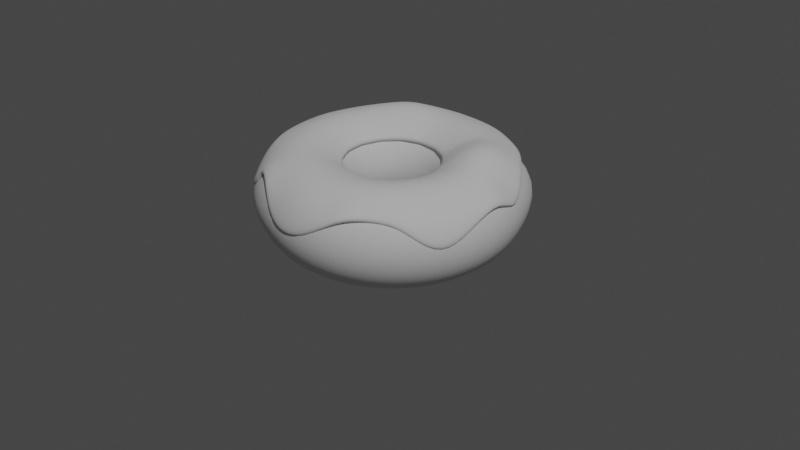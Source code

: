 # Source: untitled.blend  (saved by Blender 3.0.42; exported with 4.5.12 LTS)
import bpy
from mathutils import Matrix  # noqa: F401  (used for matrix-valued properties, if any)

bpy.ops.wm.read_factory_settings(use_empty=True)
scene = bpy.context.scene
scene.name = 'Scene'

# ---- collections
col_collection = bpy.data.collections.new('Collection'); scene.collection.children.link(col_collection)

# ---- node groups
ng_auto_smooth = bpy.data.node_groups.new('Auto Smooth', 'GeometryNodeTree')
_s = ng_auto_smooth.interface.new_socket(name='Geometry', in_out='OUTPUT', socket_type='NodeSocketGeometry')
_s = ng_auto_smooth.interface.new_socket(name='Geometry', in_out='INPUT', socket_type='NodeSocketGeometry')
_s = ng_auto_smooth.interface.new_socket(name='Angle', in_out='INPUT', socket_type='NodeSocketFloat')
_s.subtype = 'ANGLE'
_s.min_value = 0.0
_s.max_value = 3.142
ng_auto_smooth.is_modifier = True
_N = ng_auto_smooth.nodes; _L = ng_auto_smooth.links
n0 = _N.new('NodeGroupOutput'); n0.name = 'Group Output'; n0.location = (480, -100)
n1 = _N.new('NodeGroupInput'); n1.name = 'Group Input'; n1.location = (-420, -300)
n2 = _N.new('NodeGroupInput'); n2.name = 'Group Input.001'; n2.location = (-60, -100)
n3 = _N.new('GeometryNodeSetShadeSmooth'); n3.name = 'Set Shade Smooth'; n3.location = (120, -100)
n3.domain = 'EDGE'
n4 = _N.new('GeometryNodeSetShadeSmooth'); n4.name = 'Set Shade Smooth.001'; n4.location = (300, -100)
n5 = _N.new('GeometryNodeInputMeshEdgeAngle'); n5.name = 'Edge Angle'; n5.location = (-420, -220)
n6 = _N.new('GeometryNodeInputEdgeSmooth'); n6.name = 'Is Edge Smooth'; n6.location = (-60, -160)
n7 = _N.new('GeometryNodeInputShadeSmooth'); n7.name = 'Is Face Smooth'; n7.location = (-240, -340)
n8 = _N.new('FunctionNodeBooleanMath'); n8.name = 'Boolean Math'; n8.location = (-60, -220)
n9 = _N.new('FunctionNodeCompare'); n9.name = 'Compare'; n9.location = (-240, -180)
n9.operation = 'LESS_EQUAL'
_L.new(n5.outputs[0], n9.inputs[0])
_L.new(n4.outputs[0], n0.inputs[0])
_L.new(n1.outputs[1], n9.inputs[1])
_L.new(n9.outputs[0], n8.inputs[0])
_L.new(n7.outputs[0], n8.inputs[1])
_L.new(n2.outputs[0], n3.inputs[0])
_L.new(n6.outputs[0], n3.inputs[1])
_L.new(n3.outputs[0], n4.inputs[0])
_L.new(n8.outputs[0], n3.inputs[2])
n0.is_active_output = True

# ---- world
world_world = bpy.data.worlds.new('World'); scene.world = world_world
world_world.use_nodes = True; world_world.node_tree.nodes.clear()
_N = world_world.node_tree.nodes; _L = world_world.node_tree.links
n0 = _N.new('ShaderNodeOutputWorld'); n0.name = 'World Output'; n0.location = (300, 300)
n1 = _N.new('ShaderNodeBackground'); n1.name = 'Background'; n1.location = (10, 300)
n1.inputs[0].default_value = (0.05088, 0.05088, 0.05088, 1.0)
_L.new(n1.outputs[0], n0.inputs[0])
n0.is_active_output = True
world_world.color = (0.05088, 0.05088, 0.05088)
world_world.use_sun_shadow = False
world_world.sun_shadow_jitter_overblur = 0.0

# ---- cameras
cam_camera = bpy.data.cameras.new('Camera')
cam_camera.clip_end = 100.0
cam_camera.ortho_scale = 7.314

# ---- lights
light_light = bpy.data.lights.new('Light', 'POINT')
light_light.transmission_factor = 0.0
light_light.energy = 1000.0
light_light.shadow_soft_size = 0.1
light_light.shadow_maximum_resolution = 0.006
light_light.use_absolute_resolution = True

# ---- meshes
me_torus = bpy.data.meshes.new('Torus')
me_torus.from_pydata([(0.066, 0.0, 0.0), (0.05868, 0.0, 0.01768), (0.041, 0.0, 0.025), (0.02332, 0.0, 0.01768), (0.016, 0.0, 3.062e-18), (0.02332, 0.0, -0.01768), (0.041, 0.0, -0.025), (0.05868, 0.0, -0.01768), (0.06029, 0.02684, 0.0), (0.0536, 0.02387, 0.01768), (0.03746, 0.01668, 0.025), (0.02131, 0.009486, 0.01768), (0.01462, 0.006508, 3.062e-18), (0.02131, 0.009486, -0.01768), (0.03746, 0.01668, -0.025), (0.0536, 0.02387, -0.01768), (0.04416, 0.04905, 0.0), (0.03926, 0.04361, 0.01768), (0.02743, 0.03047, 0.025), (0.01561, 0.01733, 0.01768), (0.01071, 0.01189, 3.062e-18), (0.01561, 0.01733, -0.01768), (0.02743, 0.03047, -0.025), (0.03926, 0.04361, -0.01768), (0.0204, 0.06277, 0.0), (0.01813, 0.05581, 0.01768), (0.01267, 0.03899, 0.02971), (0.007207, 0.02218, 0.01768), (0.004944, 0.01522, 3.062e-18), (0.007207, 0.02218, -0.01768), (0.01267, 0.03899, -0.025), (0.01813, 0.05581, -0.01768), (-0.006899, 0.07221, 0.0), (-0.006134, 0.05836, 0.01768), (-0.004286, 0.04078, 0.025), (-0.002438, 0.02319, 0.01768), (-0.001672, 0.01591, 3.062e-18), (-0.002438, 0.02319, -0.01768), (-0.004286, 0.04078, -0.025), (-0.006134, 0.05836, -0.01768), (-0.033, 0.05716, 0.0), (-0.02934, 0.05082, 0.01768), (-0.0205, 0.03551, 0.025), (-0.01166, 0.0202, 0.01768), (-0.008, 0.01386, 3.062e-18), (-0.01166, 0.0202, -0.01768), (-0.0205, 0.03551, -0.025), (-0.02934, 0.05082, -0.01768), (-0.0534, 0.03879, 0.0), (-0.04747, 0.03449, 0.01768), (-0.03317, 0.0241, 0.025), (-0.01887, 0.01371, 0.01768), (-0.01294, 0.009405, 3.062e-18), (-0.01887, 0.01371, -0.01768), (-0.03317, 0.0241, -0.025), (-0.04747, 0.03449, -0.01768), (-0.06456, 0.02821, 0.0), (-0.0574, 0.0122, 0.01768), (-0.0401, 0.008524, 0.028), (-0.02281, 0.004849, 0.01768), (-0.01565, 0.003327, 3.062e-18), (-0.02281, 0.004849, -0.01768), (-0.0401, 0.008524, -0.025), (-0.0574, 0.0122, -0.01768), (-0.07104, -0.01372, 0.0), (-0.0574, -0.0122, 0.01768), (-0.0401, -0.008524, 0.025), (-0.02281, -0.004849, 0.01768), (-0.01565, -0.003327, 3.062e-18), (-0.02281, -0.004849, -0.01768), (-0.0401, -0.008524, -0.025), (-0.0574, -0.0122, -0.01768), (-0.0534, -0.03879, 0.0), (-0.04747, -0.03449, 0.01768), (-0.03317, -0.0241, 0.025), (-0.01887, -0.01371, 0.01768), (-0.01294, -0.009405, 3.062e-18), (-0.01887, -0.01371, -0.01768), (-0.03317, -0.0241, -0.025), (-0.04747, -0.03449, -0.01768), (-0.033, -0.05716, 0.0), (-0.02934, -0.05082, 0.01768), (-0.0205, -0.03551, 0.025), (-0.01166, -0.0202, 0.01768), (-0.008, -0.01386, 3.062e-18), (-0.01166, -0.0202, -0.01768), (-0.0205, -0.03551, -0.025), (-0.02934, -0.05082, -0.01768), (-0.006899, -0.07087, 0.0), (-0.006134, -0.05836, 0.01768), (-0.004286, -0.04078, 0.025), (-0.002438, -0.02319, 0.01768), (-0.001672, -0.01591, 3.062e-18), (-0.002438, -0.02319, -0.01768), (-0.004286, -0.04078, -0.025), (-0.006134, -0.05836, -0.01768), (0.0204, -0.06277, 0.0), (0.01813, -0.05581, 0.01768), (0.01267, -0.03899, 0.025), (0.007207, -0.02218, 0.01768), (0.004944, -0.01522, 3.062e-18), (0.007207, -0.02218, -0.01768), (0.01267, -0.03899, -0.025), (0.01813, -0.05581, -0.01768), (0.04416, -0.04905, 0.0), (0.03926, -0.04361, 0.01768), (0.02743, -0.03047, 0.02792), (0.01561, -0.01733, 0.01768), (0.01071, -0.01189, 3.062e-18), (0.01561, -0.01733, -0.01768), (0.02743, -0.03047, -0.025), (0.03926, -0.04361, -0.01768), (0.06029, -0.02684, 0.0), (0.0536, -0.02387, 0.01768), (0.03746, -0.01668, 0.025), (0.02131, -0.009486, 0.01768), (0.01462, -0.006508, 3.062e-18), (0.02131, -0.009486, -0.01768), (0.03746, -0.01668, -0.025), (0.0536, -0.02387, -0.01768)], [], [(0, 8, 9, 1), (1, 9, 10, 2), (2, 10, 11, 3), (3, 11, 12, 4), (4, 12, 13, 5), (5, 13, 14, 6), (6, 14, 15, 7), (7, 15, 8, 0), (8, 16, 17, 9), (9, 17, 18, 10), (10, 18, 19, 11), (11, 19, 20, 12), (12, 20, 21, 13), (13, 21, 22, 14), (14, 22, 23, 15), (15, 23, 16, 8), (16, 24, 25, 17), (17, 25, 26, 18), (18, 26, 27, 19), (19, 27, 28, 20), (20, 28, 29, 21), (21, 29, 30, 22), (22, 30, 31, 23), (23, 31, 24, 16), (24, 32, 33, 25), (25, 33, 34, 26), (26, 34, 35, 27), (27, 35, 36, 28), (28, 36, 37, 29), (29, 37, 38, 30), (30, 38, 39, 31), (31, 39, 32, 24), (32, 40, 41, 33), (33, 41, 42, 34), (34, 42, 43, 35), (35, 43, 44, 36), (36, 44, 45, 37), (37, 45, 46, 38), (38, 46, 47, 39), (39, 47, 40, 32), (40, 48, 49, 41), (41, 49, 50, 42), (42, 50, 51, 43), (43, 51, 52, 44), (44, 52, 53, 45), (45, 53, 54, 46), (46, 54, 55, 47), (47, 55, 48, 40), (48, 56, 57, 49), (49, 57, 58, 50), (50, 58, 59, 51), (51, 59, 60, 52), (52, 60, 61, 53), (53, 61, 62, 54), (54, 62, 63, 55), (55, 63, 56, 48), (56, 64, 65, 57), (57, 65, 66, 58), (58, 66, 67, 59), (59, 67, 68, 60), (60, 68, 69, 61), (61, 69, 70, 62), (62, 70, 71, 63), (63, 71, 64, 56), (64, 72, 73, 65), (65, 73, 74, 66), (66, 74, 75, 67), (67, 75, 76, 68), (68, 76, 77, 69), (69, 77, 78, 70), (70, 78, 79, 71), (71, 79, 72, 64), (72, 80, 81, 73), (73, 81, 82, 74), (74, 82, 83, 75), (75, 83, 84, 76), (76, 84, 85, 77), (77, 85, 86, 78), (78, 86, 87, 79), (79, 87, 80, 72), (80, 88, 89, 81), (81, 89, 90, 82), (82, 90, 91, 83), (83, 91, 92, 84), (84, 92, 93, 85), (85, 93, 94, 86), (86, 94, 95, 87), (87, 95, 88, 80), (88, 96, 97, 89), (89, 97, 98, 90), (90, 98, 99, 91), (91, 99, 100, 92), (92, 100, 101, 93), (93, 101, 102, 94), (94, 102, 103, 95), (95, 103, 96, 88), (96, 104, 105, 97), (97, 105, 106, 98), (98, 106, 107, 99), (99, 107, 108, 100), (100, 108, 109, 101), (101, 109, 110, 102), (102, 110, 111, 103), (103, 111, 104, 96), (104, 112, 113, 105), (105, 113, 114, 106), (106, 114, 115, 107), (107, 115, 116, 108), (108, 116, 117, 109), (109, 117, 118, 110), (110, 118, 119, 111), (111, 119, 112, 104), (112, 0, 1, 113), (113, 1, 2, 114), (114, 2, 3, 115), (115, 3, 4, 116), (116, 4, 5, 117), (117, 5, 6, 118), (118, 6, 7, 119), (119, 7, 0, 112)])
me_torus.polygons.foreach_set('use_smooth', [True] * 120)
_uv = me_torus.uv_layers.new(name='UVMap')
_uv.uv.foreach_set('vector', [0.5333, 0.5, 0.6, 0.5, 0.6, 0.625, 0.5333, 0.625, 0.5333, 0.625, 0.6, 0.625, 0.6, 0.75, 0.5333, 0.75, 0.5333, 0.75, 0.6, 0.75, 0.6, 0.875, 0.5333, 0.875, 0.5333, 0.875, 0.6, 0.875, 0.6, 1.0, 0.5333, 1.0, 0.5333, 0.0, 0.6, 0.0, 0.6, 0.125, 0.5333, 0.125, 0.5333, 0.125, 0.6, 0.125, 0.6, 0.25, 0.5333, 0.25, 0.5333, 0.25, 0.6, 0.25, 0.6, 0.375, 0.5333, 0.375, 0.5333, 0.375, 0.6, 0.375, 0.6, 0.5, 0.5333, 0.5, 0.6, 0.5, 0.6667, 0.5, 0.6667, 0.625, 0.6, 0.625, 0.6, 0.625, 0.6667, 0.625, 0.6667, 0.75, 0.6, 0.75, 0.6, 0.75, 0.6667, 0.75, 0.6667, 0.875, 0.6, 0.875, 0.6, 0.875, 0.6667, 0.875, 0.6667, 1.0, 0.6, 1.0, 0.6, 0.0, 0.6667, 0.0, 0.6667, 0.125, 0.6, 0.125, 0.6, 0.125, 0.6667, 0.125, 0.6667, 0.25, 0.6, 0.25, 0.6, 0.25, 0.6667, 0.25, 0.6667, 0.375, 0.6, 0.375, 0.6, 0.375, 0.6667, 0.375, 0.6667, 0.5, 0.6, 0.5, 0.6667, 0.5, 0.7333, 0.5, 0.7333, 0.625, 0.6667, 0.625, 0.6667, 0.625, 0.7333, 0.625, 0.7333, 0.75, 0.6667, 0.75, 0.6667, 0.75, 0.7333, 0.75, 0.7333, 0.875, 0.6667, 0.875, 0.6667, 0.875, 0.7333, 0.875, 0.7333, 1.0, 0.6667, 1.0, 0.6667, 0.0, 0.7333, 0.0, 0.7333, 0.125, 0.6667, 0.125, 0.6667, 0.125, 0.7333, 0.125, 0.7333, 0.25, 0.6667, 0.25, 0.6667, 0.25, 0.7333, 0.25, 0.7333, 0.375, 0.6667, 0.375, 0.6667, 0.375, 0.7333, 0.375, 0.7333, 0.5, 0.6667, 0.5, 0.7333, 0.5, 0.8, 0.5, 0.8, 0.625, 0.7333, 0.625, 0.7333, 0.625, 0.8, 0.625, 0.8, 0.75, 0.7333, 0.75, 0.7333, 0.75, 0.8, 0.75, 0.8, 0.875, 0.7333, 0.875, 0.7333, 0.875, 0.8, 0.875, 0.8, 1.0, 0.7333, 1.0, 0.7333, 0.0, 0.8, 0.0, 0.8, 0.125, 0.7333, 0.125, 0.7333, 0.125, 0.8, 0.125, 0.8, 0.25, 0.7333, 0.25, 0.7333, 0.25, 0.8, 0.25, 0.8, 0.375, 0.7333, 0.375, 0.7333, 0.375, 0.8, 0.375, 0.8, 0.5, 0.7333, 0.5, 0.8, 0.5, 0.8667, 0.5, 0.8667, 0.625, 0.8, 0.625, 0.8, 0.625, 0.8667, 0.625, 0.8667, 0.75, 0.8, 0.75, 0.8, 0.75, 0.8667, 0.75, 0.8667, 0.875, 0.8, 0.875, 0.8, 0.875, 0.8667, 0.875, 0.8667, 1.0, 0.8, 1.0, 0.8, 0.0, 0.8667, 0.0, 0.8667, 0.125, 0.8, 0.125, 0.8, 0.125, 0.8667, 0.125, 0.8667, 0.25, 0.8, 0.25, 0.8, 0.25, 0.8667, 0.25, 0.8667, 0.375, 0.8, 0.375, 0.8, 0.375, 0.8667, 0.375, 0.8667, 0.5, 0.8, 0.5, 0.8667, 0.5, 0.9333, 0.5, 0.9333, 0.625, 0.8667, 0.625, 0.8667, 0.625, 0.9333, 0.625, 0.9333, 0.75, 0.8667, 0.75, 0.8667, 0.75, 0.9333, 0.75, 0.9333, 0.875, 0.8667, 0.875, 0.8667, 0.875, 0.9333, 0.875, 0.9333, 1.0, 0.8667, 1.0, 0.8667, 0.0, 0.9333, 0.0, 0.9333, 0.125, 0.8667, 0.125, 0.8667, 0.125, 0.9333, 0.125, 0.9333, 0.25, 0.8667, 0.25, 0.8667, 0.25, 0.9333, 0.25, 0.9333, 0.375, 0.8667, 0.375, 0.8667, 0.375, 0.9333, 0.375, 0.9333, 0.5, 0.8667, 0.5, 0.9333, 0.5, 1.0, 0.5, 1.0, 0.625, 0.9333, 0.625, 0.9333, 0.625, 1.0, 0.625, 1.0, 0.75, 0.9333, 0.75, 0.9333, 0.75, 1.0, 0.75, 1.0, 0.875, 0.9333, 0.875, 0.9333, 0.875, 1.0, 0.875, 1.0, 1.0, 0.9333, 1.0, 0.9333, 0.0, 1.0, 0.0, 1.0, 0.125, 0.9333, 0.125, 0.9333, 0.125, 1.0, 0.125, 1.0, 0.25, 0.9333, 0.25, 0.9333, 0.25, 1.0, 0.25, 1.0, 0.375, 0.9333, 0.375, 0.9333, 0.375, 1.0, 0.375, 1.0, 0.5, 0.9333, 0.5, -1.11e-16, 0.5, 0.06667, 0.5, 0.06667, 0.625, -1.11e-16, 0.625, -1.11e-16, 0.625, 0.06667, 0.625, 0.06667, 0.75, -1.11e-16, 0.75, -1.11e-16, 0.75, 0.06667, 0.75, 0.06667, 0.875, -1.11e-16, 0.875, -1.11e-16, 0.875, 0.06667, 0.875, 0.06667, 1.0, -1.11e-16, 1.0, -1.11e-16, 0.0, 0.06667, 0.0, 0.06667, 0.125, -1.11e-16, 0.125, -1.11e-16, 0.125, 0.06667, 0.125, 0.06667, 0.25, -1.11e-16, 0.25, -1.11e-16, 0.25, 0.06667, 0.25, 0.06667, 0.375, -1.11e-16, 0.375, -1.11e-16, 0.375, 0.06667, 0.375, 0.06667, 0.5, -1.11e-16, 0.5, 0.06667, 0.5, 0.1333, 0.5, 0.1333, 0.625, 0.06667, 0.625, 0.06667, 0.625, 0.1333, 0.625, 0.1333, 0.75, 0.06667, 0.75, 0.06667, 0.75, 0.1333, 0.75, 0.1333, 0.875, 0.06667, 0.875, 0.06667, 0.875, 0.1333, 0.875, 0.1333, 1.0, 0.06667, 1.0, 0.06667, 0.0, 0.1333, 0.0, 0.1333, 0.125, 0.06667, 0.125, 0.06667, 0.125, 0.1333, 0.125, 0.1333, 0.25, 0.06667, 0.25, 0.06667, 0.25, 0.1333, 0.25, 0.1333, 0.375, 0.06667, 0.375, 0.06667, 0.375, 0.1333, 0.375, 0.1333, 0.5, 0.06667, 0.5, 0.1333, 0.5, 0.2, 0.5, 0.2, 0.625, 0.1333, 0.625, 0.1333, 0.625, 0.2, 0.625, 0.2, 0.75, 0.1333, 0.75, 0.1333, 0.75, 0.2, 0.75, 0.2, 0.875, 0.1333, 0.875, 0.1333, 0.875, 0.2, 0.875, 0.2, 1.0, 0.1333, 1.0, 0.1333, 0.0, 0.2, 0.0, 0.2, 0.125, 0.1333, 0.125, 0.1333, 0.125, 0.2, 0.125, 0.2, 0.25, 0.1333, 0.25, 0.1333, 0.25, 0.2, 0.25, 0.2, 0.375, 0.1333, 0.375, 0.1333, 0.375, 0.2, 0.375, 0.2, 0.5, 0.1333, 0.5, 0.2, 0.5, 0.2667, 0.5, 0.2667, 0.625, 0.2, 0.625, 0.2, 0.625, 0.2667, 0.625, 0.2667, 0.75, 0.2, 0.75, 0.2, 0.75, 0.2667, 0.75, 0.2667, 0.875, 0.2, 0.875, 0.2, 0.875, 0.2667, 0.875, 0.2667, 1.0, 0.2, 1.0, 0.2, 0.0, 0.2667, 0.0, 0.2667, 0.125, 0.2, 0.125, 0.2, 0.125, 0.2667, 0.125, 0.2667, 0.25, 0.2, 0.25, 0.2, 0.25, 0.2667, 0.25, 0.2667, 0.375, 0.2, 0.375, 0.2, 0.375, 0.2667, 0.375, 0.2667, 0.5, 0.2, 0.5, 0.2667, 0.5, 0.3333, 0.5, 0.3333, 0.625, 0.2667, 0.625, 0.2667, 0.625, 0.3333, 0.625, 0.3333, 0.75, 0.2667, 0.75, 0.2667, 0.75, 0.3333, 0.75, 0.3333, 0.875, 0.2667, 0.875, 0.2667, 0.875, 0.3333, 0.875, 0.3333, 1.0, 0.2667, 1.0, 0.2667, 0.0, 0.3333, 0.0, 0.3333, 0.125, 0.2667, 0.125, 0.2667, 0.125, 0.3333, 0.125, 0.3333, 0.25, 0.2667, 0.25, 0.2667, 0.25, 0.3333, 0.25, 0.3333, 0.375, 0.2667, 0.375, 0.2667, 0.375, 0.3333, 0.375, 0.3333, 0.5, 0.2667, 0.5, 0.3333, 0.5, 0.4, 0.5, 0.4, 0.625, 0.3333, 0.625, 0.3333, 0.625, 0.4, 0.625, 0.4, 0.75, 0.3333, 0.75, 0.3333, 0.75, 0.4, 0.75, 0.4, 0.875, 0.3333, 0.875, 0.3333, 0.875, 0.4, 0.875, 0.4, 1.0, 0.3333, 1.0, 0.3333, 0.0, 0.4, 0.0, 0.4, 0.125, 0.3333, 0.125, 0.3333, 0.125, 0.4, 0.125, 0.4, 0.25, 0.3333, 0.25, 0.3333, 0.25, 0.4, 0.25, 0.4, 0.375, 0.3333, 0.375, 0.3333, 0.375, 0.4, 0.375, 0.4, 0.5, 0.3333, 0.5, 0.4, 0.5, 0.4667, 0.5, 0.4667, 0.625, 0.4, 0.625, 0.4, 0.625, 0.4667, 0.625, 0.4667, 0.75, 0.4, 0.75, 0.4, 0.75, 0.4667, 0.75, 0.4667, 0.875, 0.4, 0.875, 0.4, 0.875, 0.4667, 0.875, 0.4667, 1.0, 0.4, 1.0, 0.4, 0.0, 0.4667, 0.0, 0.4667, 0.125, 0.4, 0.125, 0.4, 0.125, 0.4667, 0.125, 0.4667, 0.25, 0.4, 0.25, 0.4, 0.25, 0.4667, 0.25, 0.4667, 0.375, 0.4, 0.375, 0.4, 0.375, 0.4667, 0.375, 0.4667, 0.5, 0.4, 0.5, 0.4667, 0.5, 0.5333, 0.5, 0.5333, 0.625, 0.4667, 0.625, 0.4667, 0.625, 0.5333, 0.625, 0.5333, 0.75, 0.4667, 0.75, 0.4667, 0.75, 0.5333, 0.75, 0.5333, 0.875, 0.4667, 0.875, 0.4667, 0.875, 0.5333, 0.875, 0.5333, 1.0, 0.4667, 1.0, 0.4667, 0.0, 0.5333, 0.0, 0.5333, 0.125, 0.4667, 0.125, 0.4667, 0.125, 0.5333, 0.125, 0.5333, 0.25, 0.4667, 0.25, 0.4667, 0.25, 0.5333, 0.25, 0.5333, 0.375, 0.4667, 0.375, 0.4667, 0.375, 0.5333, 0.375, 0.5333, 0.5, 0.4667, 0.5])
me_torus.use_remesh_fix_poles = True
me_torus.use_remesh_preserve_attributes = False
me_torus.update()
me_torus_001 = bpy.data.meshes.new('Torus.001')
me_torus_001.from_pydata([(0.05674, -0.0001655, 0.01615), (0.041, 0.0, 0.025), (0.02332, 0.0, 0.01768), (0.05787, 0.02087, 0.003386), (0.03942, 0.01747, 0.02423), (0.02131, 0.009486, 0.01768), (0.03926, 0.04361, 0.01768), (0.02743, 0.03047, 0.025), (0.01561, 0.01733, 0.01768), (0.01813, 0.05581, 0.01768), (0.01267, 0.03899, 0.02971), (0.007207, 0.02218, 0.01768), (-0.006134, 0.05836, 0.01768), (-0.004286, 0.04078, 0.025), (-0.002438, 0.02319, 0.01768), (-0.02934, 0.05082, 0.01768), (-0.0205, 0.03551, 0.025), (-0.01166, 0.0202, 0.01768), (-0.04747, 0.03449, 0.01768), (-0.03317, 0.0241, 0.025), (-0.01887, 0.01371, 0.01768), (-0.0574, 0.0122, 0.01768), (-0.0401, 0.008524, 0.028), (-0.02281, 0.004849, 0.01768), (-0.0574, -0.0122, 0.01768), (-0.0401, -0.008524, 0.025), (-0.02281, -0.004849, 0.01768), (-0.04747, -0.03449, 0.01768), (-0.03317, -0.0241, 0.025), (-0.01887, -0.01371, 0.01768), (-0.02934, -0.05082, 0.01768), (-0.0205, -0.03551, 0.025), (-0.01166, -0.0202, 0.01768), (-0.00626, -0.05893, 0.0143), (-0.004286, -0.04078, 0.025), (-0.002438, -0.02319, 0.01768), (0.01813, -0.05581, 0.01768), (0.01267, -0.03899, 0.025), (0.007207, -0.02218, 0.01768), (0.03941, -0.04731, 0.002785), (0.03111, -0.03438, 0.02445), (0.01561, -0.01733, 0.01768), (0.0536, -0.02387, 0.01768), (0.03746, -0.01668, 0.025), (0.02131, -0.009486, 0.01768), (0.03175, 0.0, 0.02234), (0.0388, 0.007886, 0.02456), (0.029, 0.01291, 0.02234), (0.0324, 0.02345, 0.02462), (0.02128, 0.02349, 0.02246), (0.0201, 0.0347, 0.02755), (0.009665, 0.02975, 0.02499), (0.004139, 0.03989, 0.02755), (-0.003406, 0.03151, 0.02246), (-0.01239, 0.03813, 0.02491), (-0.01587, 0.02749, 0.02234), (-0.02683, 0.0298, 0.02496), (-0.02562, 0.01869, 0.02242), (-0.03663, 0.01634, 0.02664), (-0.03078, 0.006542, 0.02403), (-0.04011, -2.428e-05, 0.02664), (-0.03101, -0.006649, 0.02242), (-0.03663, -0.01631, 0.02496), (-0.02568, -0.01866, 0.02234), (-0.02684, -0.0298, 0.02505), (-0.01587, -0.02749, 0.02234), (-0.01239, -0.03814, 0.02505), (-0.003319, -0.03157, 0.02234), (0.004192, -0.03988, 0.02496), (0.009748, -0.03018, 0.02242), (0.0228, -0.03737, 0.02508), (0.02106, -0.02339, 0.02399), (0.03512, -0.02623, 0.02504), (0.02899, -0.01285, 0.02242), (0.02241, -0.004764, 0.01743), (0.05442, -0.012, 0.01742), (0.0501, -7.775e-05, 0.02179), (0.05979, 0.009685, 0.00854), (0.05316, 0.02157, 0.01528), (0.02239, 0.004758, 0.0175), (0.0493, 0.03305, 0.01182), (0.03363, 0.03726, 0.02219), (0.01855, 0.01348, 0.0174), (0.03057, 0.05284, 0.007452), (0.01561, 0.04806, 0.02471), (0.01144, 0.01981, 0.01757), (0.006031, 0.05738, 0.0183), (-0.005307, 0.04991, 0.02219), (0.002391, 0.02275, 0.01757), (-0.01779, 0.05474, 0.01805), (-0.02508, 0.04344, 0.0221), (-0.007086, 0.02181, 0.0174), (-0.03852, 0.04278, 0.01808), (-0.04057, 0.02953, 0.02216), (-0.01533, 0.01703, 0.01743), (-0.05267, 0.02345, 0.01824), (-0.04928, 0.01047, 0.02376), (-0.0209, 0.009306, 0.01754), (-0.05765, 0.0, 0.01824), (-0.04907, -0.01047, 0.02216), (-0.02288, -1.973e-10, 0.01754), (-0.05259, -0.02341, 0.01808), (-0.04058, -0.02948, 0.0221), (-0.02093, -0.00932, 0.01743), (-0.03853, -0.04279, 0.01813), (-0.02508, -0.04344, 0.0221), (-0.01531, -0.01701, 0.0175), (-0.01779, -0.05476, 0.01813), (-0.005243, -0.04988, 0.0221), (-0.007072, -0.02177, 0.0175), (0.006017, -0.05725, 0.01808), (0.01547, -0.04773, 0.02216), (0.002395, -0.02279, 0.01743), (0.02957, -0.05368, 0.006528), (0.03791, -0.04289, 0.01568), (0.01144, -0.01982, 0.01754), (0.04813, -0.03753, 0.007038), (0.04586, -0.02038, 0.02216), (0.01851, -0.01345, 0.01754), (0.03922, -0.008337, 0.02496), (0.0304, -0.006438, 0.02219), (0.04806, -0.0102, 0.02228), (0.02504, -0.01814, 0.02315), (0.04423, -0.034, 0.0175), (0.01542, -0.0268, 0.02315), (0.02898, -0.04771, 0.01749), (0.003225, -0.03091, 0.02219), (0.00512, -0.04887, 0.02228), (-0.009604, -0.02956, 0.02223), (-0.01518, -0.04673, 0.02233), (-0.0208, -0.0231, 0.02223), (-0.03288, -0.03651, 0.02233), (-0.02838, -0.01266, 0.02219), (-0.04488, -0.02, 0.02228), (-0.03092, -4.41e-05, 0.02318), (-0.04929, -3.618e-05, 0.02329), (-0.02823, 0.01262, 0.02318), (-0.04501, 0.02008, 0.02329), (-0.02077, 0.02311, 0.02219), (-0.03287, 0.03652, 0.02228), (-0.009637, 0.02954, 0.02217), (-0.01521, 0.04672, 0.02226), (0.00314, 0.03065, 0.02372), (0.005094, 0.04912, 0.02384), (0.01548, 0.02665, 0.02372), (0.02475, 0.04273, 0.02384), (0.02516, 0.01823, 0.02217), (0.04381, 0.03005, 0.01977), (0.0304, 0.006461, 0.02223), (0.05288, 0.01112, 0.01903), (-0.00714, -0.06346, 0.001142), (-0.01849, -0.05843, 0.01034), (0.005506, -0.06108, 0.01041)], [], [(149, 78, 4, 46), (148, 47, 5, 79), (147, 81, 7, 48), (146, 49, 8, 82), (145, 84, 10, 50), (144, 51, 11, 85), (143, 87, 13, 52), (142, 53, 14, 88), (141, 90, 16, 54), (140, 55, 17, 91), (139, 93, 19, 56), (138, 57, 20, 94), (137, 96, 22, 58), (136, 59, 23, 97), (135, 99, 25, 60), (134, 61, 26, 100), (133, 102, 28, 62), (132, 63, 29, 103), (131, 105, 31, 64), (130, 65, 32, 106), (129, 108, 34, 66), (128, 67, 35, 109), (127, 111, 37, 68), (126, 69, 38, 112), (125, 114, 40, 70), (124, 71, 41, 115), (123, 117, 43, 72), (122, 73, 44, 118), (121, 76, 1, 119), (120, 45, 2, 74), (73, 120, 74, 44), (43, 119, 120, 73), (119, 1, 45, 120), (117, 121, 119, 43), (42, 75, 121, 117), (75, 0, 76, 121), (71, 122, 118, 41), (40, 72, 122, 71), (72, 43, 73, 122), (114, 123, 72, 40), (39, 116, 123, 114), (116, 42, 117, 123), (69, 124, 115, 38), (37, 70, 124, 69), (70, 40, 71, 124), (111, 125, 70, 37), (36, 113, 125, 111), (113, 39, 114, 125), (67, 126, 112, 35), (34, 68, 126, 67), (68, 37, 69, 126), (108, 127, 68, 34), (33, 110, 127, 108), (110, 36, 111, 127), (65, 128, 109, 32), (31, 66, 128, 65), (66, 34, 67, 128), (105, 129, 66, 31), (30, 107, 129, 105), (107, 33, 108, 129), (63, 130, 106, 29), (28, 64, 130, 63), (64, 31, 65, 130), (102, 131, 64, 28), (27, 104, 131, 102), (104, 30, 105, 131), (61, 132, 103, 26), (25, 62, 132, 61), (62, 28, 63, 132), (99, 133, 62, 25), (24, 101, 133, 99), (101, 27, 102, 133), (59, 134, 100, 23), (22, 60, 134, 59), (60, 25, 61, 134), (96, 135, 60, 22), (21, 98, 135, 96), (98, 24, 99, 135), (57, 136, 97, 20), (19, 58, 136, 57), (58, 22, 59, 136), (93, 137, 58, 19), (18, 95, 137, 93), (95, 21, 96, 137), (55, 138, 94, 17), (16, 56, 138, 55), (56, 19, 57, 138), (90, 139, 56, 16), (15, 92, 139, 90), (92, 18, 93, 139), (53, 140, 91, 14), (13, 54, 140, 53), (54, 16, 55, 140), (87, 141, 54, 13), (12, 89, 141, 87), (89, 15, 90, 141), (51, 142, 88, 11), (10, 52, 142, 51), (52, 13, 53, 142), (84, 143, 52, 10), (9, 86, 143, 84), (86, 12, 87, 143), (49, 144, 85, 8), (7, 50, 144, 49), (50, 10, 51, 144), (81, 145, 50, 7), (6, 83, 145, 81), (83, 9, 84, 145), (47, 146, 82, 5), (4, 48, 146, 47), (48, 7, 49, 146), (78, 147, 48, 4), (3, 80, 147, 78), (80, 6, 81, 147), (45, 148, 79, 2), (1, 46, 148, 45), (46, 4, 47, 148), (76, 149, 46, 1), (0, 77, 149, 76), (77, 3, 78, 149), (110, 33, 150, 152), (33, 107, 151, 150)])
me_torus_001.polygons.foreach_set('use_smooth', [True] * 122)
_uv = me_torus_001.uv_layers.new(name='UVMap')
_uv.uv.foreach_set('vector', [0.5667, 0.6875, 0.6, 0.6875, 0.6, 0.75, 0.5667, 0.75, 0.5667, 0.8125, 0.6, 0.8125, 0.6, 0.875, 0.5667, 0.875, 0.6333, 0.6875, 0.6667, 0.6875, 0.6667, 0.75, 0.6333, 0.75, 0.6333, 0.8125, 0.6667, 0.8125, 0.6667, 0.875, 0.6333, 0.875, 0.7, 0.6875, 0.7333, 0.6875, 0.7333, 0.75, 0.7, 0.75, 0.7, 0.8125, 0.7333, 0.8125, 0.7333, 0.875, 0.7, 0.875, 0.7667, 0.6875, 0.8, 0.6875, 0.8, 0.75, 0.7667, 0.75, 0.7667, 0.8125, 0.8, 0.8125, 0.8, 0.875, 0.7667, 0.875, 0.8333, 0.6875, 0.8667, 0.6875, 0.8667, 0.75, 0.8333, 0.75, 0.8333, 0.8125, 0.8667, 0.8125, 0.8667, 0.875, 0.8333, 0.875, 0.9, 0.6875, 0.9333, 0.6875, 0.9333, 0.75, 0.9, 0.75, 0.9, 0.8125, 0.9333, 0.8125, 0.9333, 0.875, 0.9, 0.875, 0.9667, 0.6875, 1.0, 0.6875, 1.0, 0.75, 0.9667, 0.75, 0.9667, 0.8125, 1.0, 0.8125, 1.0, 0.875, 0.9667, 0.875, 0.03333, 0.6875, 0.06667, 0.6875, 0.06667, 0.75, 0.03333, 0.75, 0.03333, 0.8125, 0.06667, 0.8125, 0.06667, 0.875, 0.03333, 0.875, 0.1, 0.6875, 0.1333, 0.6875, 0.1333, 0.75, 0.1, 0.75, 0.1, 0.8125, 0.1333, 0.8125, 0.1333, 0.875, 0.1, 0.875, 0.1667, 0.6875, 0.2, 0.6875, 0.2, 0.75, 0.1667, 0.75, 0.1667, 0.8125, 0.2, 0.8125, 0.2, 0.875, 0.1667, 0.875, 0.2333, 0.6875, 0.2667, 0.6875, 0.2667, 0.75, 0.2333, 0.75, 0.2333, 0.8125, 0.2667, 0.8125, 0.2667, 0.875, 0.2333, 0.875, 0.3, 0.6875, 0.3333, 0.6875, 0.3333, 0.75, 0.3, 0.75, 0.3, 0.8125, 0.3333, 0.8125, 0.3333, 0.875, 0.3, 0.875, 0.3667, 0.6875, 0.4, 0.6875, 0.4, 0.75, 0.3667, 0.75, 0.3667, 0.8125, 0.4, 0.8125, 0.4, 0.875, 0.3667, 0.875, 0.4333, 0.6875, 0.4667, 0.6875, 0.4667, 0.75, 0.4333, 0.75, 0.4333, 0.8125, 0.4667, 0.8125, 0.4667, 0.875, 0.4333, 0.875, 0.5, 0.6875, 0.5333, 0.6875, 0.5333, 0.75, 0.5, 0.75, 0.5, 0.8125, 0.5333, 0.8125, 0.5333, 0.875, 0.5, 0.875, 0.4667, 0.8125, 0.5, 0.8125, 0.5, 0.875, 0.4667, 0.875, 0.4667, 0.75, 0.5, 0.75, 0.5, 0.8125, 0.4667, 0.8125, 0.5, 0.75, 0.5333, 0.75, 0.5333, 0.8125, 0.5, 0.8125, 0.4667, 0.6875, 0.5, 0.6875, 0.5, 0.75, 0.4667, 0.75, 0.4667, 0.625, 0.5, 0.625, 0.5, 0.6875, 0.4667, 0.6875, 0.5, 0.625, 0.5333, 0.625, 0.5333, 0.6875, 0.5, 0.6875, 0.4, 0.8125, 0.4333, 0.8125, 0.4333, 0.875, 0.4, 0.875, 0.4, 0.75, 0.4333, 0.75, 0.4333, 0.8125, 0.4, 0.8125, 0.4333, 0.75, 0.4667, 0.75, 0.4667, 0.8125, 0.4333, 0.8125, 0.4, 0.6875, 0.4333, 0.6875, 0.4333, 0.75, 0.4, 0.75, 0.4, 0.625, 0.4333, 0.625, 0.4333, 0.6875, 0.4, 0.6875, 0.4333, 0.625, 0.4667, 0.625, 0.4667, 0.6875, 0.4333, 0.6875, 0.3333, 0.8125, 0.3667, 0.8125, 0.3667, 0.875, 0.3333, 0.875, 0.3333, 0.75, 0.3667, 0.75, 0.3667, 0.8125, 0.3333, 0.8125, 0.3667, 0.75, 0.4, 0.75, 0.4, 0.8125, 0.3667, 0.8125, 0.3333, 0.6875, 0.3667, 0.6875, 0.3667, 0.75, 0.3333, 0.75, 0.3333, 0.625, 0.3667, 0.625, 0.3667, 0.6875, 0.3333, 0.6875, 0.3667, 0.625, 0.4, 0.625, 0.4, 0.6875, 0.3667, 0.6875, 0.2667, 0.8125, 0.3, 0.8125, 0.3, 0.875, 0.2667, 0.875, 0.2667, 0.75, 0.3, 0.75, 0.3, 0.8125, 0.2667, 0.8125, 0.3, 0.75, 0.3333, 0.75, 0.3333, 0.8125, 0.3, 0.8125, 0.2667, 0.6875, 0.3, 0.6875, 0.3, 0.75, 0.2667, 0.75, 0.2667, 0.625, 0.3, 0.625, 0.3, 0.6875, 0.2667, 0.6875, 0.3, 0.625, 0.3333, 0.625, 0.3333, 0.6875, 0.3, 0.6875, 0.2, 0.8125, 0.2333, 0.8125, 0.2333, 0.875, 0.2, 0.875, 0.2, 0.75, 0.2333, 0.75, 0.2333, 0.8125, 0.2, 0.8125, 0.2333, 0.75, 0.2667, 0.75, 0.2667, 0.8125, 0.2333, 0.8125, 0.2, 0.6875, 0.2333, 0.6875, 0.2333, 0.75, 0.2, 0.75, 0.2, 0.625, 0.2333, 0.625, 0.2333, 0.6875, 0.2, 0.6875, 0.2333, 0.625, 0.2667, 0.625, 0.2667, 0.6875, 0.2333, 0.6875, 0.1333, 0.8125, 0.1667, 0.8125, 0.1667, 0.875, 0.1333, 0.875, 0.1333, 0.75, 0.1667, 0.75, 0.1667, 0.8125, 0.1333, 0.8125, 0.1667, 0.75, 0.2, 0.75, 0.2, 0.8125, 0.1667, 0.8125, 0.1333, 0.6875, 0.1667, 0.6875, 0.1667, 0.75, 0.1333, 0.75, 0.1333, 0.625, 0.1667, 0.625, 0.1667, 0.6875, 0.1333, 0.6875, 0.1667, 0.625, 0.2, 0.625, 0.2, 0.6875, 0.1667, 0.6875, 0.06667, 0.8125, 0.1, 0.8125, 0.1, 0.875, 0.06667, 0.875, 0.06667, 0.75, 0.1, 0.75, 0.1, 0.8125, 0.06667, 0.8125, 0.1, 0.75, 0.1333, 0.75, 0.1333, 0.8125, 0.1, 0.8125, 0.06667, 0.6875, 0.1, 0.6875, 0.1, 0.75, 0.06667, 0.75, 0.06667, 0.625, 0.1, 0.625, 0.1, 0.6875, 0.06667, 0.6875, 0.1, 0.625, 0.1333, 0.625, 0.1333, 0.6875, 0.1, 0.6875, -1.11e-16, 0.8125, 0.03333, 0.8125, 0.03333, 0.875, -1.11e-16, 0.875, -1.11e-16, 0.75, 0.03333, 0.75, 0.03333, 0.8125, -1.11e-16, 0.8125, 0.03333, 0.75, 0.06667, 0.75, 0.06667, 0.8125, 0.03333, 0.8125, -1.11e-16, 0.6875, 0.03333, 0.6875, 0.03333, 0.75, -1.11e-16, 0.75, -1.11e-16, 0.625, 0.03333, 0.625, 0.03333, 0.6875, -1.11e-16, 0.6875, 0.03333, 0.625, 0.06667, 0.625, 0.06667, 0.6875, 0.03333, 0.6875, 0.9333, 0.8125, 0.9667, 0.8125, 0.9667, 0.875, 0.9333, 0.875, 0.9333, 0.75, 0.9667, 0.75, 0.9667, 0.8125, 0.9333, 0.8125, 0.9667, 0.75, 1.0, 0.75, 1.0, 0.8125, 0.9667, 0.8125, 0.9333, 0.6875, 0.9667, 0.6875, 0.9667, 0.75, 0.9333, 0.75, 0.9333, 0.625, 0.9667, 0.625, 0.9667, 0.6875, 0.9333, 0.6875, 0.9667, 0.625, 1.0, 0.625, 1.0, 0.6875, 0.9667, 0.6875, 0.8667, 0.8125, 0.9, 0.8125, 0.9, 0.875, 0.8667, 0.875, 0.8667, 0.75, 0.9, 0.75, 0.9, 0.8125, 0.8667, 0.8125, 0.9, 0.75, 0.9333, 0.75, 0.9333, 0.8125, 0.9, 0.8125, 0.8667, 0.6875, 0.9, 0.6875, 0.9, 0.75, 0.8667, 0.75, 0.8667, 0.625, 0.9, 0.625, 0.9, 0.6875, 0.8667, 0.6875, 0.9, 0.625, 0.9333, 0.625, 0.9333, 0.6875, 0.9, 0.6875, 0.8, 0.8125, 0.8333, 0.8125, 0.8333, 0.875, 0.8, 0.875, 0.8, 0.75, 0.8333, 0.75, 0.8333, 0.8125, 0.8, 0.8125, 0.8333, 0.75, 0.8667, 0.75, 0.8667, 0.8125, 0.8333, 0.8125, 0.8, 0.6875, 0.8333, 0.6875, 0.8333, 0.75, 0.8, 0.75, 0.8, 0.625, 0.8333, 0.625, 0.8333, 0.6875, 0.8, 0.6875, 0.8333, 0.625, 0.8667, 0.625, 0.8667, 0.6875, 0.8333, 0.6875, 0.7333, 0.8125, 0.7667, 0.8125, 0.7667, 0.875, 0.7333, 0.875, 0.7333, 0.75, 0.7667, 0.75, 0.7667, 0.8125, 0.7333, 0.8125, 0.7667, 0.75, 0.8, 0.75, 0.8, 0.8125, 0.7667, 0.8125, 0.7333, 0.6875, 0.7667, 0.6875, 0.7667, 0.75, 0.7333, 0.75, 0.7333, 0.625, 0.7667, 0.625, 0.7667, 0.6875, 0.7333, 0.6875, 0.7667, 0.625, 0.8, 0.625, 0.8, 0.6875, 0.7667, 0.6875, 0.6667, 0.8125, 0.7, 0.8125, 0.7, 0.875, 0.6667, 0.875, 0.6667, 0.75, 0.7, 0.75, 0.7, 0.8125, 0.6667, 0.8125, 0.7, 0.75, 0.7333, 0.75, 0.7333, 0.8125, 0.7, 0.8125, 0.6667, 0.6875, 0.7, 0.6875, 0.7, 0.75, 0.6667, 0.75, 0.6667, 0.625, 0.7, 0.625, 0.7, 0.6875, 0.6667, 0.6875, 0.7, 0.625, 0.7333, 0.625, 0.7333, 0.6875, 0.7, 0.6875, 0.6, 0.8125, 0.6333, 0.8125, 0.6333, 0.875, 0.6, 0.875, 0.6, 0.75, 0.6333, 0.75, 0.6333, 0.8125, 0.6, 0.8125, 0.6333, 0.75, 0.6667, 0.75, 0.6667, 0.8125, 0.6333, 0.8125, 0.6, 0.6875, 0.6333, 0.6875, 0.6333, 0.75, 0.6, 0.75, 0.6, 0.625, 0.6333, 0.625, 0.6333, 0.6875, 0.6, 0.6875, 0.6333, 0.625, 0.6667, 0.625, 0.6667, 0.6875, 0.6333, 0.6875, 0.5333, 0.8125, 0.5667, 0.8125, 0.5667, 0.875, 0.5333, 0.875, 0.5333, 0.75, 0.5667, 0.75, 0.5667, 0.8125, 0.5333, 0.8125, 0.5667, 0.75, 0.6, 0.75, 0.6, 0.8125, 0.5667, 0.8125, 0.5333, 0.6875, 0.5667, 0.6875, 0.5667, 0.75, 0.5333, 0.75, 0.5333, 0.625, 0.5667, 0.625, 0.5667, 0.6875, 0.5333, 0.6875, 0.5667, 0.625, 0.6, 0.625, 0.6, 0.6875, 0.5667, 0.6875, 0.3, 0.625, 0.2667, 0.625, 0.2667, 0.625, 0.3, 0.625, 0.2667, 0.625, 0.2333, 0.625, 0.2333, 0.625, 0.2667, 0.625])
me_torus_001.use_remesh_fix_poles = True
me_torus_001.use_remesh_preserve_attributes = False
me_torus_001.update()

# ---- objects
ob_light = bpy.data.objects.new('Light', light_light)
ob_camera = bpy.data.objects.new('Camera', cam_camera)
ob_donut = bpy.data.objects.new('Donut', me_torus)
ob_icing = bpy.data.objects.new('Icing', me_torus_001)

# ---- transforms, parenting, visibility, modifiers, constraints
ob_light.location = (4.076, 1.005, 5.904)
ob_light.rotation_euler = (0.6503, 0.05522, 1.866)
ob_light.lock_rotations_4d = False
ob_light.empty_display_type = 'ARROWS'
ob_light.color = (0.0, 0.0, 0.0, 0.0)
ob_light.lineart.crease_threshold = 0.0
ob_camera.location = (0.451, -0.01325, 0.2399)
ob_camera.rotation_euler = (1.053, 1.518e-07, 1.534)
ob_camera.lock_rotations_4d = False
ob_camera.empty_display_type = 'ARROWS'
ob_camera.color = (0.0, 0.0, 0.0, 0.0)
ob_camera.display_type = 'WIRE'
ob_camera.lineart.crease_threshold = 0.0
ob_donut.location = (0.0, 0.0, 0.0)
_m = ob_donut.modifiers.new('Subdivision', 'SUBSURF')
_m.levels = 2
_m = ob_donut.modifiers.new('Auto Smooth', 'NODES')
_m.node_group = ng_auto_smooth
_gi = [s.identifier for s in ng_auto_smooth.interface.items_tree if s.item_type == 'SOCKET' and s.in_out == 'INPUT']
_m[_gi[1]] = 0.5236  # Angle
ob_icing.location = (0.0, 0.0, -0.002018)
_m = ob_icing.modifiers.new('Solidify', 'SOLIDIFY')
_m.thickness = 0.0025
_m.offset = 1.0
_m.edge_crease_inner = 1.0
_m = ob_icing.modifiers.new('Subdivision', 'SUBSURF')
_m.levels = 2
_m = ob_icing.modifiers.new('Auto Smooth', 'NODES')
_m.node_group = ng_auto_smooth
_gi = [s.identifier for s in ng_auto_smooth.interface.items_tree if s.item_type == 'SOCKET' and s.in_out == 'INPUT']
_m[_gi[1]] = 0.5236  # Angle

# ---- collection membership
col_collection.objects.link(ob_light)
col_collection.objects.link(ob_camera)
col_collection.objects.link(ob_donut)
col_collection.objects.link(ob_icing)

# ---- scene / render settings (as saved in the file)
scene.camera = ob_camera
scene.frame_start = 1; scene.frame_end = 250; scene.frame_set(194)
scene.render.engine = 'BLENDER_EEVEE_NEXT'
scene.cycles.sampling_pattern = 'TABULATED_SOBOL'
scene.cycles.use_light_tree = False
scene.view_settings.view_transform = 'Filmic'
bpy.context.view_layer.update()
